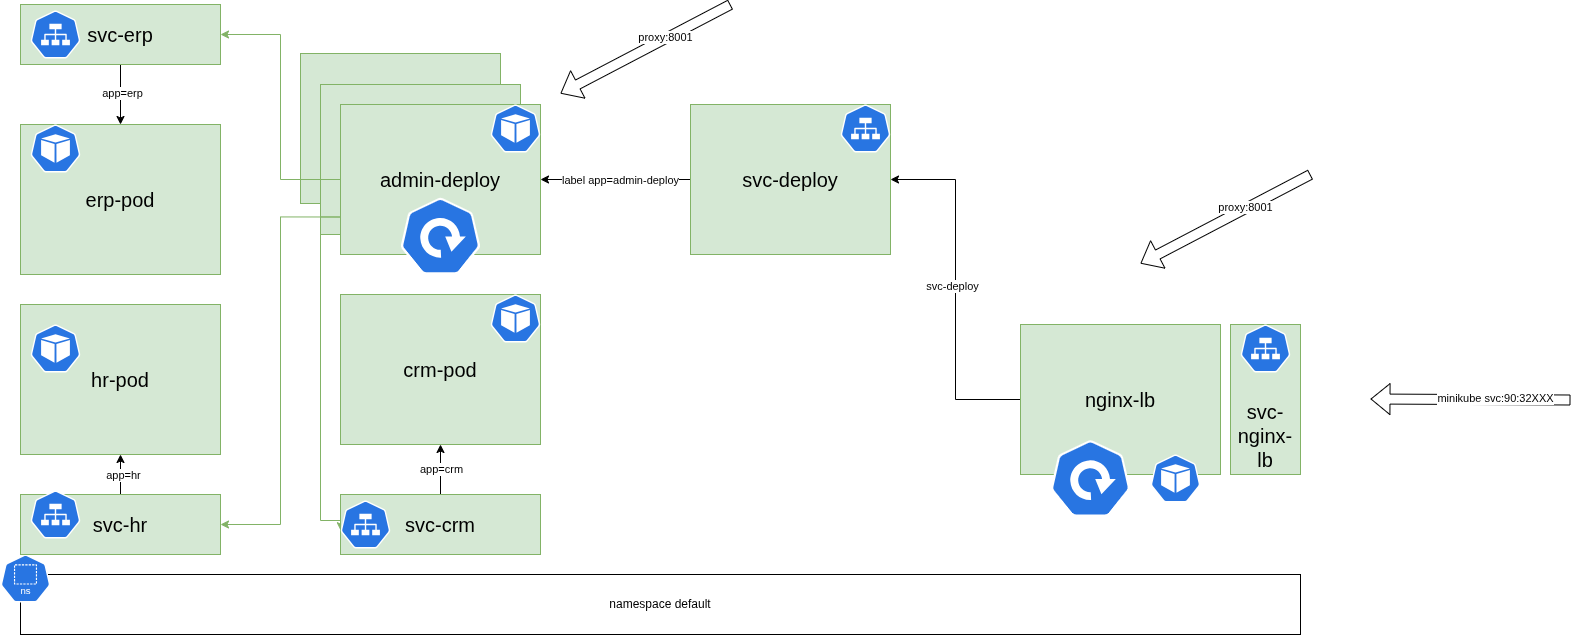

The diagram above was exported from draw.io. Its source (the exported page's mxGraphModel, read from the mxfile embedded in the PNG):
<mxGraphModel dx="2020" dy="2077" grid="1" gridSize="10" guides="1" tooltips="1" connect="1" arrows="1" fold="1" page="1" pageScale="1" pageWidth="1169" pageHeight="827" math="0" shadow="0">
  <root>
    <mxCell id="0" />
    <mxCell id="1" parent="0" />
    <mxCell id="xN3rKx6JXupYSWBKnQr6-53" parent="1" style="rounded=0;whiteSpace=wrap;html=1;fontSize=20;fillColor=#d5e8d4;strokeColor=#82b366;" value="admin-deploy" vertex="1">
      <mxGeometry height="150" width="200" x="360" y="-21" as="geometry" />
    </mxCell>
    <mxCell id="xN3rKx6JXupYSWBKnQr6-52" parent="1" style="rounded=0;whiteSpace=wrap;html=1;fontSize=20;fillColor=#d5e8d4;strokeColor=#82b366;" value="admin-deploy" vertex="1">
      <mxGeometry height="150" width="200" x="380" y="10" as="geometry" />
    </mxCell>
    <mxCell id="xN3rKx6JXupYSWBKnQr6-1" parent="1" style="rounded=0;whiteSpace=wrap;html=1;fontSize=20;fillColor=#d5e8d4;strokeColor=#82b366;" value="hr-pod" vertex="1">
      <mxGeometry height="150" width="200" x="80" y="230" as="geometry" />
    </mxCell>
    <mxCell id="xN3rKx6JXupYSWBKnQr6-4" parent="1" style="rounded=0;whiteSpace=wrap;html=1;" value="namespace default" vertex="1">
      <mxGeometry height="60" width="1280" x="80" y="500" as="geometry" />
    </mxCell>
    <mxCell id="xN3rKx6JXupYSWBKnQr6-5" parent="1" style="aspect=fixed;sketch=0;html=1;dashed=0;whitespace=wrap;verticalLabelPosition=bottom;verticalAlign=top;fillColor=#2875E2;strokeColor=#ffffff;points=[[0.005,0.63,0],[0.1,0.2,0],[0.9,0.2,0],[0.5,0,0],[0.995,0.63,0],[0.72,0.99,0],[0.5,1,0],[0.28,0.99,0]];shape=mxgraph.kubernetes.icon2;kubernetesLabel=1;prIcon=ns" value="" vertex="1">
      <mxGeometry height="48" width="50" x="60" y="480" as="geometry" />
    </mxCell>
    <mxCell id="xN3rKx6JXupYSWBKnQr6-19" edge="1" parent="1" source="xN3rKx6JXupYSWBKnQr6-12" style="edgeStyle=orthogonalEdgeStyle;rounded=0;orthogonalLoop=1;jettySize=auto;html=1;fillColor=#d5e8d4;strokeColor=#82b366;entryX=0.005;entryY=0.63;entryDx=0;entryDy=0;entryPerimeter=0;exitX=0;exitY=0.75;exitDx=0;exitDy=0;" target="xN3rKx6JXupYSWBKnQr6-39">
      <mxGeometry relative="1" as="geometry">
        <Array as="points">
          <mxPoint x="380" y="142" />
          <mxPoint x="380" y="446" />
          <mxPoint x="400" y="446" />
        </Array>
      </mxGeometry>
    </mxCell>
    <mxCell id="xN3rKx6JXupYSWBKnQr6-6" parent="1" style="rounded=0;whiteSpace=wrap;html=1;fontSize=20;fillColor=#d5e8d4;strokeColor=#82b366;" value="crm-pod" vertex="1">
      <mxGeometry height="150" width="200" x="400" y="220" as="geometry" />
    </mxCell>
    <mxCell id="xN3rKx6JXupYSWBKnQr6-9" parent="1" style="rounded=0;whiteSpace=wrap;html=1;fontSize=20;fillColor=#d5e8d4;strokeColor=#82b366;" value="erp-pod" vertex="1">
      <mxGeometry height="150" width="200" x="80" y="50" as="geometry" />
    </mxCell>
    <mxCell id="xN3rKx6JXupYSWBKnQr6-10" parent="1" style="aspect=fixed;sketch=0;html=1;dashed=0;whitespace=wrap;verticalLabelPosition=bottom;verticalAlign=top;fillColor=#2875E2;strokeColor=#ffffff;points=[[0.005,0.63,0],[0.1,0.2,0],[0.9,0.2,0],[0.5,0,0],[0.995,0.63,0],[0.72,0.99,0],[0.5,1,0],[0.28,0.99,0]];shape=mxgraph.kubernetes.icon2;prIcon=pod" value="" vertex="1">
      <mxGeometry height="48" width="50" x="90" y="50" as="geometry" />
    </mxCell>
    <mxCell id="xN3rKx6JXupYSWBKnQr6-17" edge="1" parent="1" source="xN3rKx6JXupYSWBKnQr6-12" style="edgeStyle=orthogonalEdgeStyle;rounded=0;orthogonalLoop=1;jettySize=auto;html=1;fillColor=#d5e8d4;strokeColor=#82b366;entryX=1;entryY=0.5;entryDx=0;entryDy=0;" target="xN3rKx6JXupYSWBKnQr6-33">
      <mxGeometry relative="1" as="geometry" />
    </mxCell>
    <mxCell id="xN3rKx6JXupYSWBKnQr6-18" edge="1" parent="1" source="xN3rKx6JXupYSWBKnQr6-12" style="rounded=0;orthogonalLoop=1;jettySize=auto;html=1;entryX=1;entryY=0.5;entryDx=0;entryDy=0;edgeStyle=orthogonalEdgeStyle;fillColor=#d5e8d4;strokeColor=#82b366;exitX=0;exitY=0.75;exitDx=0;exitDy=0;" target="xN3rKx6JXupYSWBKnQr6-34">
      <mxGeometry relative="1" as="geometry">
        <Array as="points">
          <mxPoint x="340" y="143" />
          <mxPoint x="340" y="450" />
        </Array>
      </mxGeometry>
    </mxCell>
    <mxCell id="xN3rKx6JXupYSWBKnQr6-12" parent="1" style="rounded=0;whiteSpace=wrap;html=1;fontSize=20;fillColor=#d5e8d4;strokeColor=#82b366;" value="admin-deploy" vertex="1">
      <mxGeometry height="150" width="200" x="400" y="30" as="geometry" />
    </mxCell>
    <mxCell id="xN3rKx6JXupYSWBKnQr6-13" parent="1" style="aspect=fixed;sketch=0;html=1;dashed=0;whitespace=wrap;verticalLabelPosition=bottom;verticalAlign=top;fillColor=#2875E2;strokeColor=#ffffff;points=[[0.005,0.63,0],[0.1,0.2,0],[0.9,0.2,0],[0.5,0,0],[0.995,0.63,0],[0.72,0.99,0],[0.5,1,0],[0.28,0.99,0]];shape=mxgraph.kubernetes.icon2;prIcon=pod" value="" vertex="1">
      <mxGeometry height="48" width="50" x="550" y="30" as="geometry" />
    </mxCell>
    <mxCell id="xN3rKx6JXupYSWBKnQr6-14" parent="1" style="aspect=fixed;sketch=0;html=1;dashed=0;whitespace=wrap;verticalLabelPosition=bottom;verticalAlign=top;fillColor=#2875E2;strokeColor=#ffffff;points=[[0.005,0.63,0],[0.1,0.2,0],[0.9,0.2,0],[0.5,0,0],[0.995,0.63,0],[0.72,0.99,0],[0.5,1,0],[0.28,0.99,0]];shape=mxgraph.kubernetes.icon2;prIcon=deploy" value="" vertex="1">
      <mxGeometry height="76.8" width="80" x="460" y="123.19999999999999" as="geometry" />
    </mxCell>
    <mxCell id="xN3rKx6JXupYSWBKnQr6-15" edge="1" parent="1" style="shape=flexArrow;endArrow=classic;html=1;rounded=0;" value="">
      <mxGeometry height="50" relative="1" width="50" as="geometry">
        <mxPoint x="790" y="-70" as="sourcePoint" />
        <mxPoint x="620" y="19" as="targetPoint" />
      </mxGeometry>
    </mxCell>
    <mxCell id="xN3rKx6JXupYSWBKnQr6-16" connectable="0" parent="xN3rKx6JXupYSWBKnQr6-15" style="edgeLabel;html=1;align=center;verticalAlign=middle;resizable=0;points=[];" value="proxy:8001" vertex="1">
      <mxGeometry relative="1" x="-0.2421" y="-2" as="geometry">
        <mxPoint as="offset" />
      </mxGeometry>
    </mxCell>
    <mxCell id="xN3rKx6JXupYSWBKnQr6-27" edge="1" parent="1" source="xN3rKx6JXupYSWBKnQr6-20" style="edgeStyle=orthogonalEdgeStyle;rounded=0;orthogonalLoop=1;jettySize=auto;html=1;entryX=1;entryY=0.5;entryDx=0;entryDy=0;" target="xN3rKx6JXupYSWBKnQr6-25">
      <mxGeometry relative="1" as="geometry">
        <mxPoint x="1040" y="120" as="targetPoint" />
      </mxGeometry>
    </mxCell>
    <mxCell id="xN3rKx6JXupYSWBKnQr6-30" connectable="0" parent="xN3rKx6JXupYSWBKnQr6-27" style="edgeLabel;html=1;align=center;verticalAlign=middle;resizable=0;points=[];" value="svc-deploy" vertex="1">
      <mxGeometry relative="1" x="0.0182" y="4" as="geometry">
        <mxPoint as="offset" />
      </mxGeometry>
    </mxCell>
    <mxCell id="xN3rKx6JXupYSWBKnQr6-20" parent="1" style="rounded=0;whiteSpace=wrap;html=1;fontSize=20;fillColor=#d5e8d4;strokeColor=#82b366;" value="nginx-lb" vertex="1">
      <mxGeometry height="150" width="200" x="1080" y="250" as="geometry" />
    </mxCell>
    <mxCell id="xN3rKx6JXupYSWBKnQr6-21" parent="1" style="aspect=fixed;sketch=0;html=1;dashed=0;whitespace=wrap;verticalLabelPosition=bottom;verticalAlign=top;fillColor=#2875E2;strokeColor=#ffffff;points=[[0.005,0.63,0],[0.1,0.2,0],[0.9,0.2,0],[0.5,0,0],[0.995,0.63,0],[0.72,0.99,0],[0.5,1,0],[0.28,0.99,0]];shape=mxgraph.kubernetes.icon2;prIcon=pod" value="" vertex="1">
      <mxGeometry height="48" width="50" x="1210" y="380" as="geometry" />
    </mxCell>
    <mxCell id="xN3rKx6JXupYSWBKnQr6-23" parent="1" style="aspect=fixed;sketch=0;html=1;dashed=0;whitespace=wrap;verticalLabelPosition=bottom;verticalAlign=top;fillColor=#2875E2;strokeColor=#ffffff;points=[[0.005,0.63,0],[0.1,0.2,0],[0.9,0.2,0],[0.5,0,0],[0.995,0.63,0],[0.72,0.99,0],[0.5,1,0],[0.28,0.99,0]];shape=mxgraph.kubernetes.icon2;prIcon=deploy" value="" vertex="1">
      <mxGeometry height="76.8" width="80" x="1110" y="365.6" as="geometry" />
    </mxCell>
    <mxCell id="xN3rKx6JXupYSWBKnQr6-28" edge="1" parent="1" source="xN3rKx6JXupYSWBKnQr6-25" style="edgeStyle=orthogonalEdgeStyle;rounded=0;orthogonalLoop=1;jettySize=auto;html=1;entryX=1;entryY=0.5;entryDx=0;entryDy=0;" target="xN3rKx6JXupYSWBKnQr6-12">
      <mxGeometry relative="1" as="geometry" />
    </mxCell>
    <mxCell id="xN3rKx6JXupYSWBKnQr6-29" connectable="0" parent="xN3rKx6JXupYSWBKnQr6-28" style="edgeLabel;html=1;align=center;verticalAlign=middle;resizable=0;points=[];" value="label app=admin-deploy" vertex="1">
      <mxGeometry relative="1" x="0.2133" y="1" as="geometry">
        <mxPoint x="21" y="-1" as="offset" />
      </mxGeometry>
    </mxCell>
    <mxCell id="xN3rKx6JXupYSWBKnQr6-25" parent="1" style="rounded=0;whiteSpace=wrap;html=1;fontSize=20;fillColor=#d5e8d4;strokeColor=#82b366;" value="svc-deploy" vertex="1">
      <mxGeometry height="150" width="200" x="750" y="30.00000000000001" as="geometry" />
    </mxCell>
    <mxCell id="xN3rKx6JXupYSWBKnQr6-24" parent="1" style="aspect=fixed;sketch=0;html=1;dashed=0;whitespace=wrap;verticalLabelPosition=bottom;verticalAlign=top;fillColor=#2875E2;strokeColor=#ffffff;points=[[0.005,0.63,0],[0.1,0.2,0],[0.9,0.2,0],[0.5,0,0],[0.995,0.63,0],[0.72,0.99,0],[0.5,1,0],[0.28,0.99,0]];shape=mxgraph.kubernetes.icon2;prIcon=svc" value="" vertex="1">
      <mxGeometry height="48" width="50" x="900" y="30" as="geometry" />
    </mxCell>
    <mxCell id="xN3rKx6JXupYSWBKnQr6-31" edge="1" parent="1" style="shape=flexArrow;endArrow=classic;html=1;rounded=0;" value="">
      <mxGeometry height="50" relative="1" width="50" as="geometry">
        <mxPoint x="1630" y="325.5" as="sourcePoint" />
        <mxPoint x="1430" y="324.5" as="targetPoint" />
      </mxGeometry>
    </mxCell>
    <mxCell id="xN3rKx6JXupYSWBKnQr6-32" connectable="0" parent="xN3rKx6JXupYSWBKnQr6-31" style="edgeLabel;html=1;align=center;verticalAlign=middle;resizable=0;points=[];" value="minikube svc:90:32XXX" vertex="1">
      <mxGeometry relative="1" x="-0.2421" y="-2" as="geometry">
        <mxPoint as="offset" />
      </mxGeometry>
    </mxCell>
    <mxCell id="xN3rKx6JXupYSWBKnQr6-43" edge="1" parent="1" source="xN3rKx6JXupYSWBKnQr6-33" style="edgeStyle=orthogonalEdgeStyle;rounded=0;orthogonalLoop=1;jettySize=auto;html=1;" target="xN3rKx6JXupYSWBKnQr6-9">
      <mxGeometry relative="1" as="geometry" />
    </mxCell>
    <mxCell id="xN3rKx6JXupYSWBKnQr6-44" connectable="0" parent="xN3rKx6JXupYSWBKnQr6-43" style="edgeLabel;html=1;align=center;verticalAlign=middle;resizable=0;points=[];" value="app=erp" vertex="1">
      <mxGeometry relative="1" x="-0.0333" y="1" as="geometry">
        <mxPoint as="offset" />
      </mxGeometry>
    </mxCell>
    <mxCell id="xN3rKx6JXupYSWBKnQr6-33" parent="1" style="rounded=0;whiteSpace=wrap;html=1;fontSize=20;fillColor=#d5e8d4;strokeColor=#82b366;" value="svc-erp" vertex="1">
      <mxGeometry height="60" width="200" x="80" y="-70" as="geometry" />
    </mxCell>
    <mxCell id="xN3rKx6JXupYSWBKnQr6-45" edge="1" parent="1" source="xN3rKx6JXupYSWBKnQr6-34" style="edgeStyle=orthogonalEdgeStyle;rounded=0;orthogonalLoop=1;jettySize=auto;html=1;" target="xN3rKx6JXupYSWBKnQr6-1">
      <mxGeometry relative="1" as="geometry" />
    </mxCell>
    <mxCell id="xN3rKx6JXupYSWBKnQr6-46" connectable="0" parent="xN3rKx6JXupYSWBKnQr6-45" style="edgeLabel;html=1;align=center;verticalAlign=middle;resizable=0;points=[];" value="app=hr" vertex="1">
      <mxGeometry relative="1" y="-2" as="geometry">
        <mxPoint as="offset" />
      </mxGeometry>
    </mxCell>
    <mxCell id="xN3rKx6JXupYSWBKnQr6-34" parent="1" style="rounded=0;whiteSpace=wrap;html=1;fontSize=20;fillColor=#d5e8d4;strokeColor=#82b366;" value="svc-hr" vertex="1">
      <mxGeometry height="60" width="200" x="80" y="420" as="geometry" />
    </mxCell>
    <mxCell id="xN3rKx6JXupYSWBKnQr6-47" edge="1" parent="1" source="xN3rKx6JXupYSWBKnQr6-35" style="edgeStyle=orthogonalEdgeStyle;rounded=0;orthogonalLoop=1;jettySize=auto;html=1;" target="xN3rKx6JXupYSWBKnQr6-6">
      <mxGeometry relative="1" as="geometry" />
    </mxCell>
    <mxCell id="xN3rKx6JXupYSWBKnQr6-48" connectable="0" parent="xN3rKx6JXupYSWBKnQr6-47" style="edgeLabel;html=1;align=center;verticalAlign=middle;resizable=0;points=[];" value="app=crm" vertex="1">
      <mxGeometry relative="1" as="geometry">
        <mxPoint as="offset" />
      </mxGeometry>
    </mxCell>
    <mxCell id="xN3rKx6JXupYSWBKnQr6-35" parent="1" style="rounded=0;whiteSpace=wrap;html=1;fontSize=20;fillColor=#d5e8d4;strokeColor=#82b366;" value="svc-crm" vertex="1">
      <mxGeometry height="60" width="200" x="400" y="420" as="geometry" />
    </mxCell>
    <mxCell id="xN3rKx6JXupYSWBKnQr6-2" parent="1" style="aspect=fixed;sketch=0;html=1;dashed=0;whitespace=wrap;verticalLabelPosition=bottom;verticalAlign=top;fillColor=#2875E2;strokeColor=#ffffff;points=[[0.005,0.63,0],[0.1,0.2,0],[0.9,0.2,0],[0.5,0,0],[0.995,0.63,0],[0.72,0.99,0],[0.5,1,0],[0.28,0.99,0]];shape=mxgraph.kubernetes.icon2;prIcon=pod" value="" vertex="1">
      <mxGeometry height="48" width="50" x="90" y="250" as="geometry" />
    </mxCell>
    <mxCell id="xN3rKx6JXupYSWBKnQr6-7" parent="1" style="aspect=fixed;sketch=0;html=1;dashed=0;whitespace=wrap;verticalLabelPosition=bottom;verticalAlign=top;fillColor=#2875E2;strokeColor=#ffffff;points=[[0.005,0.63,0],[0.1,0.2,0],[0.9,0.2,0],[0.5,0,0],[0.995,0.63,0],[0.72,0.99,0],[0.5,1,0],[0.28,0.99,0]];shape=mxgraph.kubernetes.icon2;prIcon=pod" value="" vertex="1">
      <mxGeometry height="48" width="50" x="550" y="220" as="geometry" />
    </mxCell>
    <mxCell id="xN3rKx6JXupYSWBKnQr6-36" parent="1" style="rounded=0;whiteSpace=wrap;html=1;fontSize=20;verticalAlign=bottom;fillColor=#d5e8d4;strokeColor=#82b366;" value="svc-nginx-lb" vertex="1">
      <mxGeometry height="150" width="70" x="1290" y="250" as="geometry" />
    </mxCell>
    <mxCell id="xN3rKx6JXupYSWBKnQr6-37" parent="1" style="aspect=fixed;sketch=0;html=1;dashed=0;whitespace=wrap;verticalLabelPosition=bottom;verticalAlign=top;fillColor=#2875E2;strokeColor=#ffffff;points=[[0.005,0.63,0],[0.1,0.2,0],[0.9,0.2,0],[0.5,0,0],[0.995,0.63,0],[0.72,0.99,0],[0.5,1,0],[0.28,0.99,0]];shape=mxgraph.kubernetes.icon2;prIcon=svc" value="" vertex="1">
      <mxGeometry height="48" width="50" x="90" y="-64" as="geometry" />
    </mxCell>
    <mxCell id="xN3rKx6JXupYSWBKnQr6-38" parent="1" style="aspect=fixed;sketch=0;html=1;dashed=0;whitespace=wrap;verticalLabelPosition=bottom;verticalAlign=top;fillColor=#2875E2;strokeColor=#ffffff;points=[[0.005,0.63,0],[0.1,0.2,0],[0.9,0.2,0],[0.5,0,0],[0.995,0.63,0],[0.72,0.99,0],[0.5,1,0],[0.28,0.99,0]];shape=mxgraph.kubernetes.icon2;prIcon=svc" value="" vertex="1">
      <mxGeometry height="48" width="50" x="90" y="416" as="geometry" />
    </mxCell>
    <mxCell id="xN3rKx6JXupYSWBKnQr6-39" parent="1" style="aspect=fixed;sketch=0;html=1;dashed=0;whitespace=wrap;verticalLabelPosition=bottom;verticalAlign=top;fillColor=#2875E2;strokeColor=#ffffff;points=[[0.005,0.63,0],[0.1,0.2,0],[0.9,0.2,0],[0.5,0,0],[0.995,0.63,0],[0.72,0.99,0],[0.5,1,0],[0.28,0.99,0]];shape=mxgraph.kubernetes.icon2;prIcon=svc" value="" vertex="1">
      <mxGeometry height="48" width="50" x="400" y="426" as="geometry" />
    </mxCell>
    <mxCell id="xN3rKx6JXupYSWBKnQr6-40" parent="1" style="aspect=fixed;sketch=0;html=1;dashed=0;whitespace=wrap;verticalLabelPosition=bottom;verticalAlign=top;fillColor=#2875E2;strokeColor=#ffffff;points=[[0.005,0.63,0],[0.1,0.2,0],[0.9,0.2,0],[0.5,0,0],[0.995,0.63,0],[0.72,0.99,0],[0.5,1,0],[0.28,0.99,0]];shape=mxgraph.kubernetes.icon2;prIcon=svc" value="" vertex="1">
      <mxGeometry height="48" width="50" x="1300" y="250" as="geometry" />
    </mxCell>
    <mxCell id="xN3rKx6JXupYSWBKnQr6-41" edge="1" parent="1" style="shape=flexArrow;endArrow=classic;html=1;rounded=0;" value="">
      <mxGeometry height="50" relative="1" width="50" as="geometry">
        <mxPoint x="1370" y="100" as="sourcePoint" />
        <mxPoint x="1200" y="189" as="targetPoint" />
      </mxGeometry>
    </mxCell>
    <mxCell id="xN3rKx6JXupYSWBKnQr6-42" connectable="0" parent="xN3rKx6JXupYSWBKnQr6-41" style="edgeLabel;html=1;align=center;verticalAlign=middle;resizable=0;points=[];" value="proxy:8001" vertex="1">
      <mxGeometry relative="1" x="-0.2421" y="-2" as="geometry">
        <mxPoint as="offset" />
      </mxGeometry>
    </mxCell>
  </root>
</mxGraphModel>